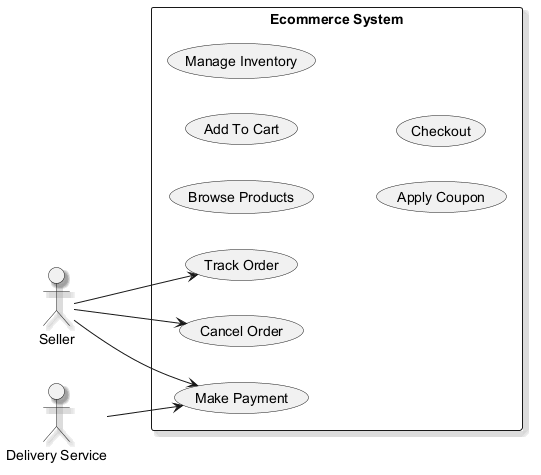

The diagram above was rendered by PlantUML. Its source (embedded in the PNG):
@startuml
skinparam backgroundColor #FFFFFF
skinparam classBackgroundColor #F1F8E9
skinparam classBorderColor #33691E
skinparam shadowing true
left to right direction
actor "Seller" as Seller
actor "Delivery Service" as DeliveryService
rectangle "Ecommerce System" {
  usecase "Browse Products" as UC_BrowseProducts
  usecase "Track Order" as UC_TrackOrder
  usecase "Add To Cart" as UC_AddToCart
  usecase "Make Payment" as UC_MakePayment
  usecase "Manage Inventory" as UC_ManageInventory
  usecase "Apply Coupon" as UC_ApplyCoupon
  usecase "Checkout" as UC_Checkout
  usecase "Cancel Order" as UC_CancelOrder
}
Seller --> UC_CancelOrder
Seller --> UC_MakePayment
Seller --> UC_TrackOrder
DeliveryService --> UC_MakePayment
@enduml